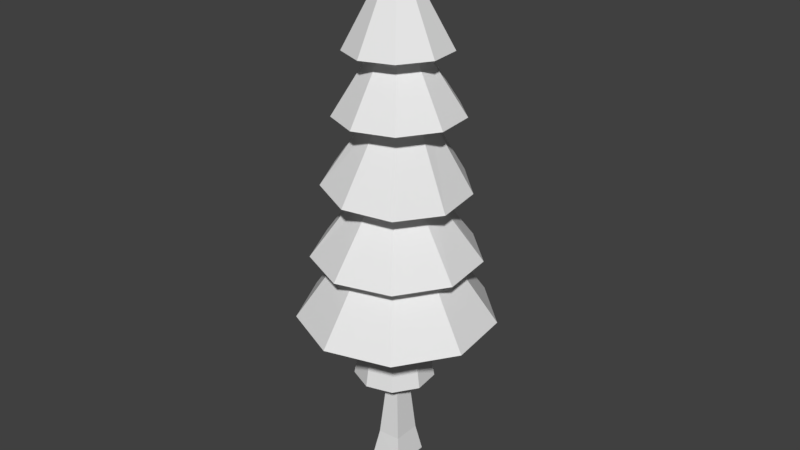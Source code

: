 # Source: drzewo5alt.blend  (saved by Blender 2.79.0; exported with 4.5.12 LTS)
import bpy
from mathutils import Matrix  # noqa: F401  (used for matrix-valued properties, if any)

bpy.ops.wm.read_factory_settings(use_empty=True)
scene = bpy.context.scene
scene.name = 'Scene'

# ---- collections
col_collection_1 = bpy.data.collections.new('Collection 1'); scene.collection.children.link(col_collection_1)

# ---- materials (node trees are filled in below, after node groups)
mat_material = bpy.data.materials.new('Material')
mat_material.alpha_threshold = 0.0
mat_material.use_transparent_shadow = False
mat_material.roughness = 0.5
mat_material.line_color = (0.0, 0.0, 0.0, 1.0)

# ---- material node trees

# ---- world
world_world = bpy.data.worlds.new('World'); scene.world = world_world
world_world.color = (0.05088, 0.05088, 0.05088)
world_world.use_sun_shadow = False
world_world.sun_shadow_jitter_overblur = 0.0
world_world.cycles.sampling_method = 'MANUAL'

# ---- meshes
me_cylinder = bpy.data.meshes.new('Cylinder')
me_cylinder.from_pydata([(4.779e-08, 1.849, -1.027), (7.062e-09, 0.991, 0.1931), (1.188, 1.416, -1.027), (0.637, 0.7591, 0.1931), (1.82, 0.321, -1.027), (0.9759, 0.1721, 0.1931), (1.601, -0.9243, -1.027), (0.8582, -0.4955, 0.1931), (0.6322, -1.737, -1.027), (0.3389, -0.9312, 0.1931), (-0.6322, -1.737, -1.027), (-0.3389, -0.9312, 0.1931), (-1.601, -0.9243, -1.027), (-0.8582, -0.4955, 0.1931), (-1.82, 0.321, -1.027), (-0.9759, 0.1721, 0.1931), (-1.188, 1.416, -1.027), (-0.637, 0.7591, 0.1931), (1.003, 1.195, 0.1931), (4.918e-08, 1.56, 0.1931), (1.537, 0.271, 0.1931), (1.351, -0.7802, 0.1931), (0.5337, -1.466, 0.1931), (-0.5337, -1.466, 0.1931), (-1.351, -0.7802, 0.1931), (-1.537, 0.271, 0.1931), (-1.003, 1.195, 0.1931), (0.3545, 0.4236, 1.518), (-3.077e-08, 0.553, 1.544), (0.5431, 0.09602, 1.505), (0.4776, -0.2765, 1.509), (0.1886, -0.5196, 1.531), (-0.1886, -0.5196, 1.558), (-0.4776, -0.2765, 1.579), (-0.5431, 0.09602, 1.584), (-0.3545, 0.4236, 1.57), (0.859, 1.026, 1.481), (-1.329e-08, 1.34, 1.544), (1.316, 0.2327, 1.448), (1.157, -0.67, 1.46), (0.4571, -1.259, 1.511), (-0.4571, -1.259, 1.578), (-1.157, -0.67, 1.629), (-1.316, 0.2327, 1.641), (-0.859, 1.026, 1.607), (0.4319, 0.3987, 2.885), (0.09753, 0.5205, 2.875), (0.6099, 0.09038, 2.89), (0.5481, -0.2602, 2.888), (0.2755, -0.4891, 2.88), (-0.08041, -0.4891, 2.869), (-0.353, -0.2602, 2.861), (-0.4148, 0.09038, 2.859), (-0.2369, 0.3987, 2.864), (0.8423, 0.888, 2.897), (0.09753, 1.159, 2.875), (1.239, 0.2013, 2.909), (1.101, -0.5796, 2.905), (0.4938, -1.089, 2.887), (-0.2987, -1.089, 2.863), (-0.9059, -0.5796, 2.844), (-1.043, 0.2013, 2.84), (-0.6472, 0.888, 2.852), (0.3462, 0.3371, 4.003), (0.06344, 0.4401, 3.995), (0.4966, 0.07642, 4.008), (0.4444, -0.22, 4.006), (0.2139, -0.4135, 3.999), (-0.087, -0.4135, 3.99), (-0.3175, -0.22, 3.983), (-0.3697, 0.07642, 3.981), (-0.2193, 0.3371, 3.986), (0.6748, 0.7289, 4.013), (0.06344, 0.9515, 3.995), (1.0, 0.1652, 4.023), (0.8871, -0.4757, 4.02), (0.3887, -0.8941, 4.005), (-0.2618, -0.8941, 3.985), (-0.7602, -0.4757, 3.97), (-0.8731, 0.1652, 3.966), (-0.5479, 0.7289, 3.976), (0.02052, -2.782e-07, 5.731), (-0.144, 0.5435, -1.061), (0.1946, 0.4202, -1.061), (0.3748, 0.1081, -1.061), (0.3122, -0.2468, -1.061), (0.03616, -0.4785, -1.061), (-0.3242, -0.4785, -1.061), (-0.6003, -0.2468, -1.061), (-0.6629, 0.1081, -1.061), (-0.4827, 0.4202, -1.061), (-0.144, 0.7844, -2.422), (0.3495, 0.6048, -2.422), (0.6121, 0.1499, -2.422), (0.5209, -0.3673, -2.422), (0.1186, -0.7049, -2.422), (-0.4066, -0.7049, -2.422), (-0.809, -0.3673, -2.422), (-0.9002, 0.1499, -2.422), (-0.6376, 0.6048, -2.422)], [], [(0, 1, 3, 2), (2, 3, 5, 4), (4, 5, 7, 6), (6, 7, 9, 8), (8, 9, 11, 10), (10, 11, 13, 12), (12, 13, 15, 14), (7, 5, 20, 21), (14, 15, 17, 16), (16, 17, 1, 0), (16, 0, 82, 90), (24, 23, 32, 33), (5, 3, 18, 20), (1, 17, 26, 19), (17, 15, 25, 26), (15, 13, 24, 25), (13, 11, 23, 24), (11, 9, 22, 23), (9, 7, 21, 22), (3, 1, 19, 18), (32, 31, 40, 41), (21, 20, 29, 30), (25, 24, 33, 34), (22, 21, 30, 31), (18, 19, 28, 27), (26, 25, 34, 35), (23, 22, 31, 32), (20, 18, 27, 29), (19, 26, 35, 28), (40, 39, 48, 49), (29, 27, 36, 38), (28, 35, 44, 37), (33, 32, 41, 42), (30, 29, 38, 39), (34, 33, 42, 43), (31, 30, 39, 40), (27, 28, 37, 36), (35, 34, 43, 44), (48, 47, 56, 57), (36, 37, 46, 45), (44, 43, 52, 53), (41, 40, 49, 50), (38, 36, 45, 47), (37, 44, 53, 46), (42, 41, 50, 51), (39, 38, 47, 48), (43, 42, 51, 52), (56, 54, 63, 65), (52, 51, 60, 61), (49, 48, 57, 58), (45, 46, 55, 54), (53, 52, 61, 62), (50, 49, 58, 59), (47, 45, 54, 56), (46, 53, 62, 55), (51, 50, 59, 60), (63, 64, 73, 72), (55, 62, 71, 64), (60, 59, 68, 69), (57, 56, 65, 66), (61, 60, 69, 70), (58, 57, 66, 67), (54, 55, 64, 63), (62, 61, 70, 71), (59, 58, 67, 68), (79, 78, 81), (71, 70, 79, 80), (68, 67, 76, 77), (65, 63, 72, 74), (64, 71, 80, 73), (69, 68, 77, 78), (66, 65, 74, 75), (70, 69, 78, 79), (67, 66, 75, 76), (76, 75, 81), (72, 73, 81), (80, 79, 81), (77, 76, 81), (74, 72, 81), (73, 80, 81), (78, 77, 81), (75, 74, 81), (88, 89, 98, 97), (14, 16, 90, 89), (12, 14, 89, 88), (10, 12, 88, 87), (8, 10, 87, 86), (6, 8, 86, 85), (0, 2, 83, 82), (4, 6, 85, 84), (2, 4, 84, 83), (91, 92, 93, 94, 95, 96, 97, 98, 99), (85, 86, 95, 94), (82, 83, 92, 91), (89, 90, 99, 98), (86, 87, 96, 95), (83, 84, 93, 92), (90, 82, 91, 99), (87, 88, 97, 96), (84, 85, 94, 93)])
me_cylinder.use_remesh_preserve_volume = False
me_cylinder.use_remesh_preserve_attributes = False
me_cylinder.use_mirror_vertex_groups = False
me_cylinder.update()
me_cube = bpy.data.meshes.new('Cube')
me_cube.from_pydata([(2.064, 2.064, -1.533), (2.064, -2.064, -1.533), (-1.545, -2.155, -1.592), (-2.064, 2.064, -1.533), (1.533, 1.533, 1.533), (1.533, -1.533, 1.533), (-1.013, -1.623, 1.473), (-1.533, 1.533, 1.533), (0.9858, 1.0, 8.07), (0.9858, -1.0, 8.07), (-0.4663, -1.091, 7.675), (-0.9858, 1.0, 7.734), (-0.5317, 1.0, 18.52), (-0.5317, -1.0, 18.52), (-1.748, -1.091, 15.31), (-2.267, 1.0, 15.37), (0.1368, 0.7435, 33.02), (0.1368, -0.7435, 33.02), (-0.8297, -0.8343, 33.02), (-1.349, 0.7435, 33.08), (0.7298, 0.5931, 52.93), (0.7298, -0.5931, 52.93), (0.06387, -0.6839, 52.91), (-0.4556, 0.5931, 52.97)], [], [(0, 1, 2, 3), (6, 5, 9, 10), (0, 4, 5, 1), (1, 5, 6, 2), (2, 6, 7, 3), (4, 0, 3, 7), (11, 10, 14, 15), (5, 4, 8, 9), (7, 6, 10, 11), (4, 7, 11, 8), (12, 15, 19, 16), (8, 11, 15, 12), (10, 9, 13, 14), (9, 8, 12, 13), (18, 17, 21, 22), (14, 13, 17, 18), (13, 12, 16, 17), (15, 14, 18, 19), (20, 23, 22, 21), (17, 16, 20, 21), (19, 18, 22, 23), (16, 19, 23, 20)])
me_cube.materials.append(mat_material)
me_cube.use_remesh_preserve_volume = False
me_cube.use_remesh_preserve_attributes = False
me_cube.use_mirror_vertex_groups = False
me_cube.update()

# ---- objects
ob_cylinder = bpy.data.objects.new('Cylinder', me_cylinder)
ob_cube = bpy.data.objects.new('Cube', me_cube)

# ---- transforms, parenting, visibility, modifiers, constraints
ob_cylinder.location = (0.4852, -0.3644, 23.76)
ob_cylinder.rotation_euler = (0.0, -0.0, -0.4115)
ob_cylinder.scale = (5.757, 5.757, 5.757)
ob_cylinder.lineart.crease_threshold = 0.0
ob_cube.location = (0.0, 0.0, 0.5931)
ob_cube.lock_rotations_4d = False
ob_cube.empty_display_type = 'ARROWS'
ob_cube.lineart.crease_threshold = 0.0

# ---- collection membership
col_collection_1.objects.link(ob_cylinder)
col_collection_1.objects.link(ob_cube)

# ---- scene / render settings (as saved in the file)
scene.frame_start = 1; scene.frame_end = 250; scene.frame_set(1)
scene.render.engine = 'BLENDER_EEVEE_NEXT'
scene.render.resolution_percentage = 50
scene.render.dither_intensity = 0.0
scene.cycles.use_denoising = False
scene.cycles.samples = 128
scene.cycles.sampling_pattern = 'TABULATED_SOBOL'
scene.cycles.use_adaptive_sampling = False
scene.cycles.use_light_tree = False
scene.cycles.blur_glossy = 0.0
scene.cycles.sample_clamp_indirect = 0.0
scene.view_settings.view_transform = 'Standard'
bpy.context.view_layer.update()

# ---- added for rendering (the .blend has no active camera and no usable light): camera, sun
cam_auto = bpy.data.cameras.new('AutoCamera')
cam_auto.lens = 50.0
cam_auto.sensor_width = 36.0
cam_auto.clip_end = 1129.07
ob_auto_camera = bpy.data.objects.new('AutoCamera', cam_auto)
scene.collection.objects.link(ob_auto_camera)
ob_auto_camera.location = (64.9485, -77.2722, 79.3444)
ob_auto_camera.rotation_euler = (1.09748, -7.21219e-08, 0.694738)
scene.camera = ob_auto_camera
light_auto_sun = bpy.data.lights.new('AutoSun', 'SUN')
light_auto_sun.energy = 3.0
light_auto_sun.angle = 0.0523599
ob_auto_sun = bpy.data.objects.new('AutoSun', light_auto_sun)
scene.collection.objects.link(ob_auto_sun)
ob_auto_sun.rotation_euler = (0.872665, 0.174533, 0.523599)
bpy.context.view_layer.update()
